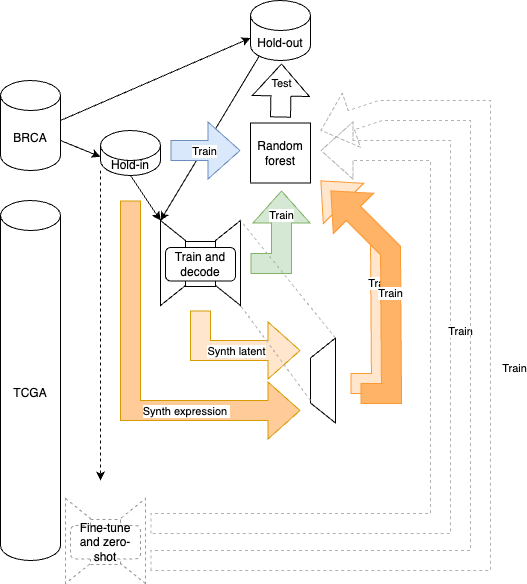

The diagram above was exported from draw.io. Its source (the exported page's mxGraphModel, read from the mxfile embedded in the PNG):
<mxGraphModel dx="631" dy="583" grid="1" gridSize="10" guides="1" tooltips="1" connect="1" arrows="1" fold="1" page="1" pageScale="1" pageWidth="850" pageHeight="1100" math="0" shadow="0">
  <root>
    <mxCell id="0" />
    <mxCell id="1" parent="0" />
    <mxCell id="pUVmnnVewVNBTEeVT21n-1" value="BRCA" style="shape=cylinder3;whiteSpace=wrap;html=1;boundedLbl=1;backgroundOutline=1;size=15;" parent="1" vertex="1">
      <mxGeometry x="20" y="90" width="60" height="90" as="geometry" />
    </mxCell>
    <mxCell id="pUVmnnVewVNBTEeVT21n-2" value="TCGA" style="shape=cylinder3;whiteSpace=wrap;html=1;boundedLbl=1;backgroundOutline=1;size=15;" parent="1" vertex="1">
      <mxGeometry x="20" y="210" width="60" height="360" as="geometry" />
    </mxCell>
    <mxCell id="pUVmnnVewVNBTEeVT21n-3" value="Hold-out" style="shape=cylinder3;whiteSpace=wrap;html=1;boundedLbl=1;backgroundOutline=1;size=15;" parent="1" vertex="1">
      <mxGeometry x="270" y="10" width="60" height="60" as="geometry" />
    </mxCell>
    <mxCell id="pUVmnnVewVNBTEeVT21n-4" value="Hold-in" style="shape=cylinder3;whiteSpace=wrap;html=1;boundedLbl=1;backgroundOutline=1;size=15;" parent="1" vertex="1">
      <mxGeometry x="120" y="140" width="60" height="45" as="geometry" />
    </mxCell>
    <mxCell id="pUVmnnVewVNBTEeVT21n-42" value="" style="endArrow=classic;html=1;rounded=0;exitX=1;exitY=0;exitDx=0;exitDy=60;exitPerimeter=0;entryX=0;entryY=0;entryDx=0;entryDy=26.25;entryPerimeter=0;" parent="1" source="pUVmnnVewVNBTEeVT21n-1" target="pUVmnnVewVNBTEeVT21n-4" edge="1">
      <mxGeometry width="50" height="50" relative="1" as="geometry">
        <mxPoint x="410" y="330" as="sourcePoint" />
        <mxPoint x="460" y="280" as="targetPoint" />
      </mxGeometry>
    </mxCell>
    <mxCell id="pUVmnnVewVNBTEeVT21n-43" value="" style="endArrow=classic;html=1;rounded=0;exitX=1;exitY=0;exitDx=0;exitDy=60;exitPerimeter=0;entryX=0;entryY=0;entryDx=0;entryDy=37.5;entryPerimeter=0;" parent="1" target="pUVmnnVewVNBTEeVT21n-3" edge="1">
      <mxGeometry width="50" height="50" relative="1" as="geometry">
        <mxPoint x="80" y="130" as="sourcePoint" />
        <mxPoint x="120" y="146.25" as="targetPoint" />
      </mxGeometry>
    </mxCell>
    <mxCell id="pUVmnnVewVNBTEeVT21n-45" value="Random forest" style="rounded=0;whiteSpace=wrap;html=1;" parent="1" vertex="1">
      <mxGeometry x="270" y="132.5" width="60" height="60" as="geometry" />
    </mxCell>
    <mxCell id="pUVmnnVewVNBTEeVT21n-48" value="" style="shape=flexArrow;endArrow=classic;html=1;rounded=0;endWidth=36;endSize=10.33;width=20;" parent="1" edge="1">
      <mxGeometry width="50" height="50" relative="1" as="geometry">
        <mxPoint x="300" y="127" as="sourcePoint" />
        <mxPoint x="301" y="73" as="targetPoint" />
      </mxGeometry>
    </mxCell>
    <mxCell id="pUVmnnVewVNBTEeVT21n-49" value="Test" style="edgeLabel;html=1;align=center;verticalAlign=middle;resizable=0;points=[];" parent="pUVmnnVewVNBTEeVT21n-48" vertex="1" connectable="0">
      <mxGeometry x="-0.3296" y="3" relative="1" as="geometry">
        <mxPoint x="3" y="-16" as="offset" />
      </mxGeometry>
    </mxCell>
    <mxCell id="g5AsPfwk-Z0h1uQ73BBq-1" value="" style="endArrow=classic;html=1;rounded=0;exitX=0.5;exitY=1;exitDx=0;exitDy=0;exitPerimeter=0;" parent="1" source="pUVmnnVewVNBTEeVT21n-4" edge="1">
      <mxGeometry width="50" height="50" relative="1" as="geometry">
        <mxPoint x="400" y="330" as="sourcePoint" />
        <mxPoint x="180" y="230" as="targetPoint" />
      </mxGeometry>
    </mxCell>
    <mxCell id="g5AsPfwk-Z0h1uQ73BBq-8" value="" style="group" parent="1" vertex="1" connectable="0">
      <mxGeometry x="180" y="230" width="110" height="66" as="geometry" />
    </mxCell>
    <mxCell id="g5AsPfwk-Z0h1uQ73BBq-9" value="" style="group" parent="g5AsPfwk-Z0h1uQ73BBq-8" vertex="1" connectable="0">
      <mxGeometry width="110" height="64" as="geometry" />
    </mxCell>
    <mxCell id="g5AsPfwk-Z0h1uQ73BBq-10" value="" style="shape=trapezoid;perimeter=trapezoidPerimeter;whiteSpace=wrap;html=1;fixedSize=1;rotation=-90;" parent="g5AsPfwk-Z0h1uQ73BBq-9" vertex="1">
      <mxGeometry x="25" y="30" width="85" height="25" as="geometry" />
    </mxCell>
    <mxCell id="g5AsPfwk-Z0h1uQ73BBq-11" value="" style="shape=trapezoid;perimeter=trapezoidPerimeter;whiteSpace=wrap;html=1;fixedSize=1;rotation=90;" parent="g5AsPfwk-Z0h1uQ73BBq-9" vertex="1">
      <mxGeometry x="-30" y="30" width="85" height="25" as="geometry" />
    </mxCell>
    <mxCell id="g5AsPfwk-Z0h1uQ73BBq-12" value="" style="rounded=0;whiteSpace=wrap;html=1;" parent="g5AsPfwk-Z0h1uQ73BBq-8" vertex="1">
      <mxGeometry x="25" y="21" width="30" height="45" as="geometry" />
    </mxCell>
    <mxCell id="g5AsPfwk-Z0h1uQ73BBq-13" value="Train and decode" style="rounded=1;whiteSpace=wrap;html=1;" parent="g5AsPfwk-Z0h1uQ73BBq-8" vertex="1">
      <mxGeometry x="5" y="27" width="70" height="33.5" as="geometry" />
    </mxCell>
    <mxCell id="g5AsPfwk-Z0h1uQ73BBq-14" value="" style="shape=flexArrow;endArrow=classic;html=1;rounded=0;endWidth=36;endSize=10.33;width=20;fillColor=#d5e8d4;strokeColor=#82b366;" parent="1" edge="1">
      <mxGeometry width="50" height="50" relative="1" as="geometry">
        <mxPoint x="270" y="273" as="sourcePoint" />
        <mxPoint x="301" y="200" as="targetPoint" />
        <Array as="points">
          <mxPoint x="301" y="273" />
        </Array>
      </mxGeometry>
    </mxCell>
    <mxCell id="g5AsPfwk-Z0h1uQ73BBq-15" value="Train" style="edgeLabel;html=1;align=center;verticalAlign=middle;resizable=0;points=[];" parent="g5AsPfwk-Z0h1uQ73BBq-14" vertex="1" connectable="0">
      <mxGeometry x="-0.3296" y="3" relative="1" as="geometry">
        <mxPoint x="2" y="-45" as="offset" />
      </mxGeometry>
    </mxCell>
    <mxCell id="g5AsPfwk-Z0h1uQ73BBq-16" value="" style="endArrow=classic;html=1;rounded=0;exitX=0.145;exitY=1;exitDx=0;exitDy=-4.35;exitPerimeter=0;" parent="1" source="pUVmnnVewVNBTEeVT21n-3" edge="1">
      <mxGeometry width="50" height="50" relative="1" as="geometry">
        <mxPoint x="300" y="320" as="sourcePoint" />
        <mxPoint x="180" y="230" as="targetPoint" />
      </mxGeometry>
    </mxCell>
    <mxCell id="pUVmnnVewVNBTEeVT21n-46" value="" style="shape=flexArrow;endArrow=classic;html=1;rounded=0;endWidth=36;endSize=10.33;width=20;fillColor=#dae8fc;strokeColor=#6c8ebf;" parent="1" edge="1">
      <mxGeometry width="50" height="50" relative="1" as="geometry">
        <mxPoint x="190" y="160" as="sourcePoint" />
        <mxPoint x="260" y="160" as="targetPoint" />
      </mxGeometry>
    </mxCell>
    <mxCell id="pUVmnnVewVNBTEeVT21n-47" value="Train" style="edgeLabel;html=1;align=center;verticalAlign=middle;resizable=0;points=[];" parent="pUVmnnVewVNBTEeVT21n-46" vertex="1" connectable="0">
      <mxGeometry x="-0.3296" y="3" relative="1" as="geometry">
        <mxPoint x="10" y="3" as="offset" />
      </mxGeometry>
    </mxCell>
    <mxCell id="FdKDS6Uq2vbgdQOQ6YgD-1" value="" style="shape=flexArrow;endArrow=classic;html=1;rounded=0;endWidth=36;endSize=10.33;width=20;fillColor=#ffe6cc;strokeColor=#d79b00;" edge="1" parent="1">
      <mxGeometry width="50" height="50" relative="1" as="geometry">
        <mxPoint x="220" y="320" as="sourcePoint" />
        <mxPoint x="320" y="360" as="targetPoint" />
        <Array as="points">
          <mxPoint x="220" y="360" />
        </Array>
      </mxGeometry>
    </mxCell>
    <mxCell id="FdKDS6Uq2vbgdQOQ6YgD-2" value="Synth latent" style="edgeLabel;html=1;align=center;verticalAlign=middle;resizable=0;points=[];" vertex="1" connectable="0" parent="FdKDS6Uq2vbgdQOQ6YgD-1">
      <mxGeometry x="-0.3296" y="3" relative="1" as="geometry">
        <mxPoint x="28" y="3" as="offset" />
      </mxGeometry>
    </mxCell>
    <mxCell id="FdKDS6Uq2vbgdQOQ6YgD-3" value="" style="shape=flexArrow;endArrow=classic;html=1;rounded=0;endWidth=36;endSize=10.33;width=20;fillColor=#FFCC99;strokeColor=#d79b00;" edge="1" parent="1">
      <mxGeometry width="50" height="50" relative="1" as="geometry">
        <mxPoint x="150" y="210" as="sourcePoint" />
        <mxPoint x="320" y="420" as="targetPoint" />
        <Array as="points">
          <mxPoint x="150" y="420" />
        </Array>
      </mxGeometry>
    </mxCell>
    <mxCell id="FdKDS6Uq2vbgdQOQ6YgD-4" value="Synth expression&amp;nbsp;" style="edgeLabel;html=1;align=center;verticalAlign=middle;resizable=0;points=[];" vertex="1" connectable="0" parent="FdKDS6Uq2vbgdQOQ6YgD-3">
      <mxGeometry x="-0.3296" y="3" relative="1" as="geometry">
        <mxPoint x="52" y="83" as="offset" />
      </mxGeometry>
    </mxCell>
    <mxCell id="FdKDS6Uq2vbgdQOQ6YgD-5" value="" style="shape=trapezoid;perimeter=trapezoidPerimeter;whiteSpace=wrap;html=1;fixedSize=1;rotation=-90;" vertex="1" parent="1">
      <mxGeometry x="300" y="377.5" width="85" height="25" as="geometry" />
    </mxCell>
    <mxCell id="FdKDS6Uq2vbgdQOQ6YgD-6" value="" style="shape=flexArrow;endArrow=classic;html=1;rounded=0;endWidth=36;endSize=10.33;width=20;fillColor=#FFE6CC;strokeColor=#FF9933;" edge="1" parent="1">
      <mxGeometry width="50" height="50" relative="1" as="geometry">
        <mxPoint x="370" y="393" as="sourcePoint" />
        <mxPoint x="340" y="190" as="targetPoint" />
        <Array as="points">
          <mxPoint x="401" y="393" />
          <mxPoint x="400" y="250" />
        </Array>
      </mxGeometry>
    </mxCell>
    <mxCell id="FdKDS6Uq2vbgdQOQ6YgD-7" value="Train" style="edgeLabel;html=1;align=center;verticalAlign=middle;resizable=0;points=[];" vertex="1" connectable="0" parent="FdKDS6Uq2vbgdQOQ6YgD-6">
      <mxGeometry x="-0.3296" y="3" relative="1" as="geometry">
        <mxPoint x="2" y="-45" as="offset" />
      </mxGeometry>
    </mxCell>
    <mxCell id="FdKDS6Uq2vbgdQOQ6YgD-8" value="" style="shape=flexArrow;endArrow=classic;html=1;rounded=0;endWidth=36;endSize=10.33;width=20;fillColor=#FFB366;strokeColor=#FF9933;" edge="1" parent="1">
      <mxGeometry width="50" height="50" relative="1" as="geometry">
        <mxPoint x="380" y="403" as="sourcePoint" />
        <mxPoint x="350" y="200" as="targetPoint" />
        <Array as="points">
          <mxPoint x="411" y="403" />
          <mxPoint x="410" y="260" />
        </Array>
      </mxGeometry>
    </mxCell>
    <mxCell id="FdKDS6Uq2vbgdQOQ6YgD-9" value="Train" style="edgeLabel;html=1;align=center;verticalAlign=middle;resizable=0;points=[];" vertex="1" connectable="0" parent="FdKDS6Uq2vbgdQOQ6YgD-8">
      <mxGeometry x="-0.3296" y="3" relative="1" as="geometry">
        <mxPoint x="2" y="-45" as="offset" />
      </mxGeometry>
    </mxCell>
    <mxCell id="FdKDS6Uq2vbgdQOQ6YgD-10" value="" style="shape=flexArrow;endArrow=classic;html=1;rounded=0;endWidth=36;endSize=10.33;width=20;fillColor=none;strokeColor=#B3B3B3;dashed=1;" edge="1" parent="1">
      <mxGeometry width="50" height="50" relative="1" as="geometry">
        <mxPoint x="170" y="533" as="sourcePoint" />
        <mxPoint x="340" y="160" as="targetPoint" />
        <Array as="points">
          <mxPoint x="460" y="533" />
          <mxPoint x="460" y="160" />
        </Array>
      </mxGeometry>
    </mxCell>
    <mxCell id="FdKDS6Uq2vbgdQOQ6YgD-11" value="Train" style="edgeLabel;html=1;align=center;verticalAlign=middle;resizable=0;points=[];" vertex="1" connectable="0" parent="FdKDS6Uq2vbgdQOQ6YgD-10">
      <mxGeometry x="-0.3296" y="3" relative="1" as="geometry">
        <mxPoint x="47" y="-190" as="offset" />
      </mxGeometry>
    </mxCell>
    <mxCell id="FdKDS6Uq2vbgdQOQ6YgD-12" value="" style="endArrow=classic;html=1;rounded=0;exitX=0;exitY=0.889;exitDx=0;exitDy=0;exitPerimeter=0;dashed=1;" edge="1" parent="1" source="pUVmnnVewVNBTEeVT21n-4">
      <mxGeometry width="50" height="50" relative="1" as="geometry">
        <mxPoint x="90" y="160" as="sourcePoint" />
        <mxPoint x="120" y="490" as="targetPoint" />
      </mxGeometry>
    </mxCell>
    <mxCell id="FdKDS6Uq2vbgdQOQ6YgD-13" value="" style="endArrow=none;dashed=1;html=1;rounded=0;strokeColor=#B3B3B3;fillColor=none;entryX=1;entryY=1;entryDx=0;entryDy=0;exitX=1;exitY=1;exitDx=0;exitDy=0;" edge="1" parent="1" source="FdKDS6Uq2vbgdQOQ6YgD-5" target="g5AsPfwk-Z0h1uQ73BBq-10">
      <mxGeometry width="50" height="50" relative="1" as="geometry">
        <mxPoint x="300" y="370" as="sourcePoint" />
        <mxPoint x="350" y="320" as="targetPoint" />
      </mxGeometry>
    </mxCell>
    <mxCell id="FdKDS6Uq2vbgdQOQ6YgD-14" value="" style="endArrow=none;dashed=1;html=1;rounded=0;strokeColor=#B3B3B3;fillColor=none;entryX=0;entryY=1;entryDx=0;entryDy=0;" edge="1" parent="1" target="g5AsPfwk-Z0h1uQ73BBq-10">
      <mxGeometry width="50" height="50" relative="1" as="geometry">
        <mxPoint x="330" y="410" as="sourcePoint" />
        <mxPoint x="252.5" y="320" as="targetPoint" />
      </mxGeometry>
    </mxCell>
    <mxCell id="FdKDS6Uq2vbgdQOQ6YgD-15" value="" style="shape=flexArrow;endArrow=classic;html=1;rounded=0;endWidth=36;endSize=10.33;width=20;fillColor=none;strokeColor=#B3B3B3;dashed=1;" edge="1" parent="1">
      <mxGeometry width="50" height="50" relative="1" as="geometry">
        <mxPoint x="170" y="570" as="sourcePoint" />
        <mxPoint x="340" y="140" as="targetPoint" />
        <Array as="points">
          <mxPoint x="500" y="570" />
          <mxPoint x="500" y="120" />
          <mxPoint x="400" y="120" />
        </Array>
      </mxGeometry>
    </mxCell>
    <mxCell id="FdKDS6Uq2vbgdQOQ6YgD-16" value="Train" style="edgeLabel;html=1;align=center;verticalAlign=middle;resizable=0;points=[];" vertex="1" connectable="0" parent="FdKDS6Uq2vbgdQOQ6YgD-15">
      <mxGeometry x="-0.3296" y="3" relative="1" as="geometry">
        <mxPoint x="47" y="-190" as="offset" />
      </mxGeometry>
    </mxCell>
    <mxCell id="FdKDS6Uq2vbgdQOQ6YgD-17" value="" style="shape=trapezoid;perimeter=trapezoidPerimeter;whiteSpace=wrap;html=1;fixedSize=1;rotation=-90;dashed=1;strokeColor=#999999;" vertex="1" parent="1">
      <mxGeometry x="110" y="538" width="85" height="25" as="geometry" />
    </mxCell>
    <mxCell id="FdKDS6Uq2vbgdQOQ6YgD-18" value="" style="shape=trapezoid;perimeter=trapezoidPerimeter;whiteSpace=wrap;html=1;fixedSize=1;rotation=90;dashed=1;strokeColor=#999999;" vertex="1" parent="1">
      <mxGeometry x="55" y="538" width="85" height="25" as="geometry" />
    </mxCell>
    <mxCell id="FdKDS6Uq2vbgdQOQ6YgD-19" value="" style="rounded=0;whiteSpace=wrap;html=1;dashed=1;strokeColor=#999999;" vertex="1" parent="1">
      <mxGeometry x="110" y="529" width="30" height="45" as="geometry" />
    </mxCell>
    <mxCell id="FdKDS6Uq2vbgdQOQ6YgD-20" value="Fine-tune and zero-shot" style="rounded=1;whiteSpace=wrap;html=1;dashed=1;strokeColor=#999999;" vertex="1" parent="1">
      <mxGeometry x="90" y="535" width="70" height="33.5" as="geometry" />
    </mxCell>
  </root>
</mxGraphModel>